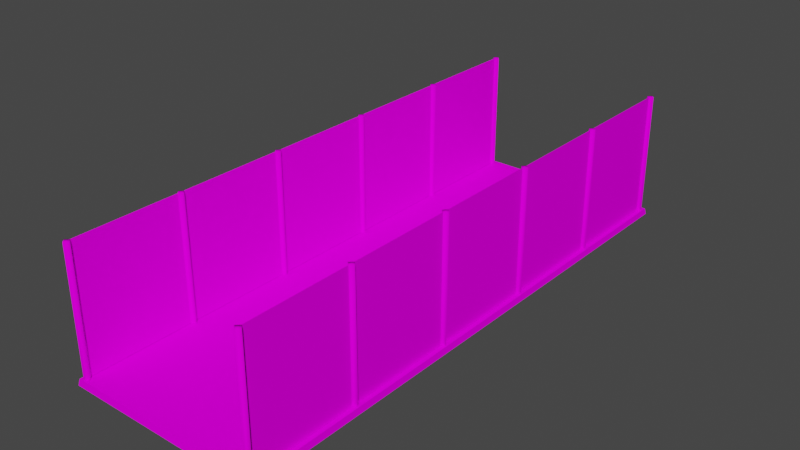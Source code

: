 # Source: Basket_camp.blend  (saved by Blender 2.90.8; exported with 4.5.12 LTS)
import bpy
from mathutils import Matrix  # noqa: F401  (used for matrix-valued properties, if any)

bpy.ops.wm.read_factory_settings(use_empty=True)
scene = bpy.context.scene
scene.name = 'Scene'

# ---- collections
col_collection = bpy.data.collections.new('Collection'); scene.collection.children.link(col_collection)

# ---- images (referenced by path relative to the original .blend; pixels are not part of the script)
import os
ASSET_DIR = os.environ.get("B2B_ASSET_DIR", "")  # directory of the original .blend (textures are referenced by path, not embedded)
HERE = os.path.dirname(os.path.abspath(__file__))  # packed textures are extracted next to this script under _unpacked/

def load_image(name, relpath, width, height, colorspace="sRGB"):
    """Load a texture the original file referenced (path relative to the .blend, or extracted next to this script)."""
    p = next((c for c in (os.path.join(HERE, relpath), os.path.join(ASSET_DIR, relpath)) if relpath and os.path.exists(c)), "")
    if p:
        img = bpy.data.images.load(p, check_existing=True)
        img.name = name
    else:  # same state as the original file: an image datablock whose file is absent (Cycles renders it pink)
        img = bpy.data.images.new(name, width, height)
        img.source = "FILE"
        img.filepath = "//" + (relpath or name)
    img.colorspace_settings.name = colorspace
    return img
img_floor = load_image('Floor', 'Floor.png', 1024, 1024, 'sRGB')
img_grid_01_png = load_image('Grid-01.png', 'Grid-01.png', 1024, 1024, 'sRGB')
img_metal_bars = load_image('Metal_bars', 'Metal_bars.png', 1024, 1024, 'sRGB')

# ---- materials (node trees are filled in below, after node groups)
mat_material_003 = bpy.data.materials.new('Material.003')
mat_material_003.use_transparent_shadow = False
mat_grid = bpy.data.materials.new('Grid')
mat_grid.use_transparent_shadow = False
mat_metal_bars = bpy.data.materials.new('Metal_bars')
mat_metal_bars.use_transparent_shadow = False

# ---- material node trees
mat_material_003.use_nodes = True; mat_material_003.node_tree.nodes.clear()
_N = mat_material_003.node_tree.nodes; _L = mat_material_003.node_tree.links
n0 = _N.new('ShaderNodeOutputMaterial'); n0.name = 'Material Output'; n0.location = (300, 300)
n1 = _N.new('ShaderNodeBsdfDiffuse'); n1.name = 'Diffuse BSDF'; n1.location = (4, 271)
n2 = _N.new('ShaderNodeTexImage'); n2.name = 'Image Texture'; n2.location = (-285, 255)
n2.image = img_floor
_L.new(n1.outputs[0], n0.inputs[0])
_L.new(n2.outputs[0], n1.inputs[0])
n0.is_active_output = True
mat_grid.use_nodes = True; mat_grid.node_tree.nodes.clear()
_N = mat_grid.node_tree.nodes; _L = mat_grid.node_tree.links
n0 = _N.new('ShaderNodeOutputMaterial'); n0.name = 'Material Output'; n0.location = (300, 300)
n1 = _N.new('ShaderNodeBsdfDiffuse'); n1.name = 'Diffuse BSDF'; n1.location = (69, 287)
n2 = _N.new('ShaderNodeTexImage'); n2.name = 'Image Texture'; n2.location = (-213, 276)
n2.image = img_grid_01_png
_L.new(n1.outputs[0], n0.inputs[0])
_L.new(n2.outputs[0], n1.inputs[0])
n0.is_active_output = True
mat_metal_bars.use_nodes = True; mat_metal_bars.node_tree.nodes.clear()
_N = mat_metal_bars.node_tree.nodes; _L = mat_metal_bars.node_tree.links
n0 = _N.new('ShaderNodeOutputMaterial'); n0.name = 'Material Output'; n0.location = (300, 300)
n1 = _N.new('ShaderNodeBsdfDiffuse'); n1.name = 'Diffuse BSDF'; n1.location = (52, 261)
n2 = _N.new('ShaderNodeTexImage'); n2.name = 'Image Texture'; n2.location = (-245, 273)
n2.image = img_metal_bars
_L.new(n1.outputs[0], n0.inputs[0])
_L.new(n2.outputs[0], n1.inputs[0])
n0.is_active_output = True

# ---- world
world_world = bpy.data.worlds.new('World'); scene.world = world_world
world_world.use_nodes = True; world_world.node_tree.nodes.clear()
_N = world_world.node_tree.nodes; _L = world_world.node_tree.links
n0 = _N.new('ShaderNodeOutputWorld'); n0.name = 'World Output'; n0.location = (300, 300)
n1 = _N.new('ShaderNodeBackground'); n1.name = 'Background'; n1.location = (10, 300)
n1.inputs[0].default_value = (0.05088, 0.05088, 0.05088, 1.0)
_L.new(n1.outputs[0], n0.inputs[0])
n0.is_active_output = True
world_world.color = (0.05088, 0.05088, 0.05088)
world_world.use_sun_shadow = False
world_world.sun_shadow_jitter_overblur = 0.0

# ---- meshes
me_plane = bpy.data.meshes.new('Plane')
me_plane.from_pydata([(-19.42, -55.71, -0.00401), (19.42, -55.71, -0.00401), (-19.42, 55.71, -0.00401), (19.42, 55.71, -0.00401), (-19.61, 55.96, -1.215), (-19.61, -55.96, -1.215), (19.61, -55.96, -1.215), (19.61, 55.96, -1.215)], [], [(0, 1, 3, 2), (1, 6, 7, 3), (2, 4, 5, 0), (3, 7, 4, 2), (0, 5, 6, 1)])
_uv = me_plane.uv_layers.new(name='UVMap')
_uv.uv.foreach_set('vector', [0.448, 0.02787, 0.01948, 0.03284, 0.01694, 0.9821, 0.4455, 0.9771, 0.01948, 0.03284, 6.821e-05, 0.01771, 6.817e-05, 0.9999, 0.01694, 0.9821, 0.4455, 0.9771, 0.4649, 0.9923, 0.4649, 0.01005, 0.448, 0.02787, 0.01694, 0.9821, 6.817e-05, 0.9999, 0.4649, 0.9923, 0.4455, 0.9771, 0.448, 0.02787, 0.4649, 0.01005, 6.821e-05, 0.01771, 0.01948, 0.03284])
me_plane.materials.append(mat_material_003)
me_plane.use_remesh_fix_poles = True
me_plane.use_remesh_preserve_attributes = False
me_plane.use_mirror_vertex_groups = False
me_plane.use_paint_bone_selection = False
me_plane.use_paint_mask = True
me_plane.update()
me_cube_003 = bpy.data.meshes.new('Cube.003')
me_cube_003.from_pydata([(-18.48, -63.69, 0.05149), (-18.48, -63.69, 24.68), (-18.48, -41.97, 0.05149), (-18.48, -41.97, 24.68), (-18.48, -41.86, 0.05149), (-18.48, -41.86, 24.68), (-18.48, -20.15, 0.05149), (-18.48, -20.15, 24.68), (-18.48, -20.04, 0.05149), (-18.48, -20.04, 24.68), (-18.48, 1.678, 0.05149), (-18.48, 1.678, 24.68), (-18.48, 1.787, 0.05149), (-18.48, 1.787, 24.68), (-18.48, 23.5, 0.05149), (-18.48, 23.5, 24.68), (-18.48, 23.61, 0.05149), (-18.48, 23.61, 24.68), (-18.48, 45.33, 0.05149), (-18.48, 45.33, 24.68), (18.53, -63.69, 0.05149), (18.53, -63.69, 24.68), (18.53, -41.97, 0.05149), (18.53, -41.97, 24.68), (18.53, -41.86, 0.05149), (18.53, -41.86, 24.68), (18.53, -20.15, 0.05149), (18.53, -20.15, 24.68), (18.53, -20.04, 0.05149), (18.53, -20.04, 24.68), (18.53, 1.678, 0.05149), (18.53, 1.678, 24.68), (18.53, 1.787, 0.05149), (18.53, 1.787, 24.68), (18.53, 23.5, 0.05149), (18.53, 23.5, 24.68), (18.53, 23.61, 0.05149), (18.53, 23.61, 24.68), (18.53, 45.33, 0.05149), (18.53, 45.33, 24.68)], [], [(3, 1, 0, 2), (7, 5, 4, 6), (11, 9, 8, 10), (15, 13, 12, 14), (19, 17, 16, 18), (23, 21, 20, 22), (27, 25, 24, 26), (31, 29, 28, 30), (35, 33, 32, 34), (39, 37, 36, 38)])
me_cube_003.polygons.foreach_set('use_smooth', [True] * 10)
_uv = me_cube_003.uv_layers.new(name='UVMap')
_uv.uv.foreach_set('vector', [9.389e-05, 9.389e-05, 0.8817, 9.389e-05, 0.8817, 0.9999, 9.392e-05, 0.9999, 9.389e-05, 9.389e-05, 0.8817, 9.389e-05, 0.8817, 0.9999, 9.392e-05, 0.9999, 9.389e-05, 9.389e-05, 0.8817, 9.389e-05, 0.8817, 0.9999, 9.392e-05, 0.9999, 9.389e-05, 9.389e-05, 0.8817, 9.389e-05, 0.8817, 0.9999, 9.392e-05, 0.9999, 9.389e-05, 9.389e-05, 0.8817, 9.389e-05, 0.8817, 0.9999, 9.392e-05, 0.9999, 9.389e-05, 9.389e-05, 0.8817, 9.389e-05, 0.8817, 0.9999, 9.392e-05, 0.9999, 9.389e-05, 9.389e-05, 0.8817, 9.389e-05, 0.8817, 0.9999, 9.392e-05, 0.9999, 9.389e-05, 9.389e-05, 0.8817, 9.389e-05, 0.8817, 0.9999, 9.392e-05, 0.9999, 9.389e-05, 9.389e-05, 0.8817, 9.389e-05, 0.8817, 0.9999, 9.392e-05, 0.9999, 9.389e-05, 9.389e-05, 0.8817, 9.389e-05, 0.8817, 0.9999, 9.392e-05, 0.9999])
me_cube_003.materials.append(mat_grid)
me_cube_003.use_remesh_fix_poles = True
me_cube_003.use_remesh_preserve_attributes = False
me_cube_003.use_mirror_vertex_groups = False
me_cube_003.update()
me_cube_005 = bpy.data.meshes.new('Cube.005')
me_cube_005.from_pydata([(18.51, -59.59, 0.02215), (18.51, -59.59, 24.65), (17.81, -58.89, 0.02215), (17.81, -58.89, 24.65), (19.21, -58.89, 0.02215), (19.21, -58.89, 24.65), (18.51, -58.2, 0.02215), (18.51, -58.2, 24.65), (18.51, -37.72, 0.02215), (18.51, -37.72, 24.65), (17.81, -37.02, 0.02215), (17.81, -37.02, 24.65), (19.21, -37.02, 0.02215), (19.21, -37.02, 24.65), (18.51, -36.33, 0.02215), (18.51, -36.33, 24.65), (18.51, -15.85, 0.02215), (18.51, -15.85, 24.65), (17.81, -15.15, 0.02215), (17.81, -15.15, 24.65), (19.21, -15.15, 0.02215), (19.21, -15.15, 24.65), (18.51, -14.46, 0.02215), (18.51, -14.46, 24.65), (18.51, 6.021, 0.02215), (18.51, 6.021, 24.65), (17.81, 6.718, 0.02215), (17.81, 6.718, 24.65), (19.21, 6.718, 0.02215), (19.21, 6.718, 24.65), (18.51, 7.414, 0.02215), (18.51, 7.414, 24.65), (18.51, 27.89, 0.02215), (18.51, 27.89, 24.65), (17.81, 28.59, 0.02215), (17.81, 28.59, 24.65), (19.21, 28.59, 0.02215), (19.21, 28.59, 24.65), (18.51, 29.28, 0.02215), (18.51, 29.28, 24.65), (18.51, 49.76, 0.02215), (18.51, 49.76, 24.65), (17.81, 50.46, 0.02215), (17.81, 50.46, 24.65), (19.21, 50.46, 0.02215), (19.21, 50.46, 24.65), (18.51, 51.15, 0.02215), (18.51, 51.15, 24.65), (-18.5, -59.59, 0.02215), (-18.5, -59.59, 24.65), (-19.2, -58.89, 0.02215), (-19.2, -58.89, 24.65), (-17.8, -58.89, 0.02215), (-17.8, -58.89, 24.65), (-18.5, -58.2, 0.02215), (-18.5, -58.2, 24.65), (-18.5, -37.72, 0.02215), (-18.5, -37.72, 24.65), (-19.2, -37.02, 0.02215), (-19.2, -37.02, 24.65), (-17.8, -37.02, 0.02215), (-17.8, -37.02, 24.65), (-18.5, -36.33, 0.02215), (-18.5, -36.33, 24.65), (-18.5, -15.85, 0.02215), (-18.5, -15.85, 24.65), (-19.2, -15.15, 0.02215), (-19.2, -15.15, 24.65), (-17.8, -15.15, 0.02215), (-17.8, -15.15, 24.65), (-18.5, -14.46, 0.02215), (-18.5, -14.46, 24.65), (-18.5, 6.021, 0.02215), (-18.5, 6.021, 24.65), (-19.2, 6.718, 0.02215), (-19.2, 6.718, 24.65), (-17.8, 6.718, 0.02215), (-17.8, 6.718, 24.65), (-18.5, 7.414, 0.02215), (-18.5, 7.414, 24.65), (-18.5, 27.89, 0.02215), (-18.5, 27.89, 24.65), (-19.2, 28.59, 0.02215), (-19.2, 28.59, 24.65), (-17.8, 28.59, 0.02215), (-17.8, 28.59, 24.65), (-18.5, 29.28, 0.02215), (-18.5, 29.28, 24.65), (-18.5, 49.76, 0.02215), (-18.5, 49.76, 24.65), (-19.2, 50.46, 0.02215), (-19.2, 50.46, 24.65), (-17.8, 50.46, 0.02215), (-17.8, 50.46, 24.65), (-18.5, 51.15, 0.02215), (-18.5, 51.15, 24.65)], [], [(0, 1, 3, 2), (2, 3, 7, 6), (6, 7, 5, 4), (4, 5, 1, 0), (7, 3, 1, 5), (8, 9, 11, 10), (10, 11, 15, 14), (14, 15, 13, 12), (12, 13, 9, 8), (15, 11, 9, 13), (16, 17, 19, 18), (18, 19, 23, 22), (22, 23, 21, 20), (20, 21, 17, 16), (23, 19, 17, 21), (24, 25, 27, 26), (26, 27, 31, 30), (30, 31, 29, 28), (28, 29, 25, 24), (31, 27, 25, 29), (32, 33, 35, 34), (34, 35, 39, 38), (38, 39, 37, 36), (36, 37, 33, 32), (39, 35, 33, 37), (40, 41, 43, 42), (42, 43, 47, 46), (46, 47, 45, 44), (44, 45, 41, 40), (47, 43, 41, 45), (48, 49, 51, 50), (50, 51, 55, 54), (54, 55, 53, 52), (52, 53, 49, 48), (55, 51, 49, 53), (56, 57, 59, 58), (58, 59, 63, 62), (62, 63, 61, 60), (60, 61, 57, 56), (63, 59, 57, 61), (64, 65, 67, 66), (66, 67, 71, 70), (70, 71, 69, 68), (68, 69, 65, 64), (71, 67, 65, 69), (72, 73, 75, 74), (74, 75, 79, 78), (78, 79, 77, 76), (76, 77, 73, 72), (79, 75, 73, 77), (80, 81, 83, 82), (82, 83, 87, 86), (86, 87, 85, 84), (84, 85, 81, 80), (87, 83, 81, 85), (88, 89, 91, 90), (90, 91, 95, 94), (94, 95, 93, 92), (92, 93, 89, 88), (95, 91, 89, 93)])
me_cube_005.polygons.foreach_set('use_smooth', [True] * 60)
_uv = me_cube_005.uv_layers.new(name='UVMap')
_uv.uv.foreach_set('vector', [1.0, 0.04004, 4.43e-05, 0.04004, 4.399e-05, 4.918e-05, 1.0, 4.399e-05, 1.0, 0.16, 4.438e-05, 0.16, 4.446e-05, 0.12, 1.0, 0.12, 1.0, 0.12, 4.446e-05, 0.12, 4.438e-05, 0.08003, 1.0, 0.08003, 1.0, 0.08003, 4.438e-05, 0.08003, 4.43e-05, 0.04004, 1.0, 0.04004, 0.04004, 0.1601, 0.04004, 0.2001, 4.411e-05, 0.2001, 4.399e-05, 0.1601, 1.0, 0.04004, 4.43e-05, 0.04004, 4.399e-05, 4.918e-05, 1.0, 4.399e-05, 1.0, 0.16, 4.438e-05, 0.16, 4.446e-05, 0.12, 1.0, 0.12, 1.0, 0.12, 4.446e-05, 0.12, 4.438e-05, 0.08003, 1.0, 0.08003, 1.0, 0.08003, 4.438e-05, 0.08003, 4.43e-05, 0.04004, 1.0, 0.04004, 0.04004, 0.1601, 0.04004, 0.2001, 4.411e-05, 0.2001, 4.399e-05, 0.1601, 1.0, 0.04004, 4.43e-05, 0.04004, 4.399e-05, 4.918e-05, 1.0, 4.399e-05, 1.0, 0.16, 4.438e-05, 0.16, 4.446e-05, 0.12, 1.0, 0.12, 1.0, 0.12, 4.446e-05, 0.12, 4.438e-05, 0.08003, 1.0, 0.08003, 1.0, 0.08003, 4.438e-05, 0.08003, 4.43e-05, 0.04004, 1.0, 0.04004, 0.04004, 0.1601, 0.04004, 0.2001, 4.411e-05, 0.2001, 4.399e-05, 0.1601, 1.0, 0.04004, 4.43e-05, 0.04004, 4.399e-05, 4.918e-05, 1.0, 4.399e-05, 1.0, 0.16, 4.438e-05, 0.16, 4.446e-05, 0.12, 1.0, 0.12, 1.0, 0.12, 4.446e-05, 0.12, 4.438e-05, 0.08003, 1.0, 0.08003, 1.0, 0.08003, 4.438e-05, 0.08003, 4.43e-05, 0.04004, 1.0, 0.04004, 0.04004, 0.1601, 0.04004, 0.2001, 4.411e-05, 0.2001, 4.399e-05, 0.1601, 1.0, 0.04004, 4.43e-05, 0.04004, 4.399e-05, 4.918e-05, 1.0, 4.399e-05, 1.0, 0.16, 4.438e-05, 0.16, 4.446e-05, 0.12, 1.0, 0.12, 1.0, 0.12, 4.446e-05, 0.12, 4.438e-05, 0.08003, 1.0, 0.08003, 1.0, 0.08003, 4.438e-05, 0.08003, 4.43e-05, 0.04004, 1.0, 0.04004, 0.04004, 0.1601, 0.04004, 0.2001, 4.411e-05, 0.2001, 4.399e-05, 0.1601, 1.0, 0.04004, 4.43e-05, 0.04004, 4.399e-05, 4.918e-05, 1.0, 4.399e-05, 1.0, 0.16, 4.438e-05, 0.16, 4.446e-05, 0.12, 1.0, 0.12, 1.0, 0.12, 4.446e-05, 0.12, 4.438e-05, 0.08003, 1.0, 0.08003, 1.0, 0.08003, 4.438e-05, 0.08003, 4.43e-05, 0.04004, 1.0, 0.04004, 0.04004, 0.1601, 0.04004, 0.2001, 4.411e-05, 0.2001, 4.399e-05, 0.1601, 1.0, 0.04004, 4.43e-05, 0.04004, 4.399e-05, 4.918e-05, 1.0, 4.399e-05, 1.0, 0.16, 4.438e-05, 0.16, 4.446e-05, 0.12, 1.0, 0.12, 1.0, 0.12, 4.446e-05, 0.12, 4.438e-05, 0.08003, 1.0, 0.08003, 1.0, 0.08003, 4.438e-05, 0.08003, 4.43e-05, 0.04004, 1.0, 0.04004, 0.04004, 0.1601, 0.04004, 0.2001, 4.411e-05, 0.2001, 4.399e-05, 0.1601, 1.0, 0.04004, 4.43e-05, 0.04004, 4.399e-05, 4.918e-05, 1.0, 4.399e-05, 1.0, 0.16, 4.438e-05, 0.16, 4.446e-05, 0.12, 1.0, 0.12, 1.0, 0.12, 4.446e-05, 0.12, 4.438e-05, 0.08003, 1.0, 0.08003, 1.0, 0.08003, 4.438e-05, 0.08003, 4.43e-05, 0.04004, 1.0, 0.04004, 0.04004, 0.1601, 0.04004, 0.2001, 4.411e-05, 0.2001, 4.399e-05, 0.1601, 1.0, 0.04004, 4.43e-05, 0.04004, 4.399e-05, 4.918e-05, 1.0, 4.399e-05, 1.0, 0.16, 4.438e-05, 0.16, 4.446e-05, 0.12, 1.0, 0.12, 1.0, 0.12, 4.446e-05, 0.12, 4.438e-05, 0.08003, 1.0, 0.08003, 1.0, 0.08003, 4.438e-05, 0.08003, 4.43e-05, 0.04004, 1.0, 0.04004, 0.04004, 0.1601, 0.04004, 0.2001, 4.411e-05, 0.2001, 4.399e-05, 0.1601, 1.0, 0.04004, 4.43e-05, 0.04004, 4.399e-05, 4.918e-05, 1.0, 4.399e-05, 1.0, 0.16, 4.438e-05, 0.16, 4.446e-05, 0.12, 1.0, 0.12, 1.0, 0.12, 4.446e-05, 0.12, 4.438e-05, 0.08003, 1.0, 0.08003, 1.0, 0.08003, 4.438e-05, 0.08003, 4.43e-05, 0.04004, 1.0, 0.04004, 0.04004, 0.1601, 0.04004, 0.2001, 4.411e-05, 0.2001, 4.399e-05, 0.1601, 1.0, 0.04004, 4.43e-05, 0.04004, 4.399e-05, 4.918e-05, 1.0, 4.399e-05, 1.0, 0.16, 4.438e-05, 0.16, 4.446e-05, 0.12, 1.0, 0.12, 1.0, 0.12, 4.446e-05, 0.12, 4.438e-05, 0.08003, 1.0, 0.08003, 1.0, 0.08003, 4.438e-05, 0.08003, 4.43e-05, 0.04004, 1.0, 0.04004, 0.04004, 0.1601, 0.04004, 0.2001, 4.411e-05, 0.2001, 4.399e-05, 0.1601, 1.0, 0.04004, 4.43e-05, 0.04004, 4.399e-05, 4.918e-05, 1.0, 4.399e-05, 1.0, 0.16, 4.438e-05, 0.16, 4.446e-05, 0.12, 1.0, 0.12, 1.0, 0.12, 4.446e-05, 0.12, 4.438e-05, 0.08003, 1.0, 0.08003, 1.0, 0.08003, 4.438e-05, 0.08003, 4.43e-05, 0.04004, 1.0, 0.04004, 0.04004, 0.1601, 0.04004, 0.2001, 4.411e-05, 0.2001, 4.399e-05, 0.1601])
me_cube_005.materials.append(mat_metal_bars)
me_cube_005.use_remesh_fix_poles = True
me_cube_005.use_remesh_preserve_attributes = False
me_cube_005.use_mirror_vertex_groups = False
me_cube_005.update()

# ---- objects
ob_floor = bpy.data.objects.new('Floor', me_plane)
ob_grids = bpy.data.objects.new('Grids', me_cube_003)
ob_metal_bars = bpy.data.objects.new('Metal_bars', me_cube_005)

# ---- transforms, parenting, visibility, modifiers, constraints
ob_floor.location = (0.0, 0.0, 0.0)
ob_floor.lineart.crease_threshold = 0.0
ob_grids.location = (0.0, 9.187, 0.0)
ob_grids.lineart.crease_threshold = 0.0
ob_metal_bars.location = (0.0, 4.04, 0.0)
ob_metal_bars.lineart.crease_threshold = 0.0

# ---- collection membership
col_collection.objects.link(ob_floor)
col_collection.objects.link(ob_grids)
col_collection.objects.link(ob_metal_bars)

# ---- scene / render settings (as saved in the file)
scene.frame_start = 1; scene.frame_end = 250; scene.frame_set(1)
scene.render.engine = 'BLENDER_EEVEE_NEXT'
scene.cycles.use_denoising = False
scene.cycles.samples = 128
scene.cycles.sampling_pattern = 'TABULATED_SOBOL'
scene.cycles.use_adaptive_sampling = False
scene.cycles.use_light_tree = False
scene.view_settings.view_transform = 'Filmic'
bpy.context.view_layer.update()

# ---- added for rendering (the .blend has no active camera and no usable light): camera, sun
cam_auto = bpy.data.cameras.new('AutoCamera')
cam_auto.lens = 50.0
cam_auto.sensor_width = 36.0
cam_auto.clip_end = 1971.1
ob_auto_camera = bpy.data.objects.new('AutoCamera', cam_auto)
scene.collection.objects.link(ob_auto_camera)
ob_auto_camera.location = (112.314, -134.777, 101.583)
ob_auto_camera.rotation_euler = (1.09748, -7.21219e-08, 0.694738)
scene.camera = ob_auto_camera
light_auto_sun = bpy.data.lights.new('AutoSun', 'SUN')
light_auto_sun.energy = 3.0
light_auto_sun.angle = 0.0523599
ob_auto_sun = bpy.data.objects.new('AutoSun', light_auto_sun)
scene.collection.objects.link(ob_auto_sun)
ob_auto_sun.rotation_euler = (0.872665, 0.174533, 0.523599)
bpy.context.view_layer.update()

